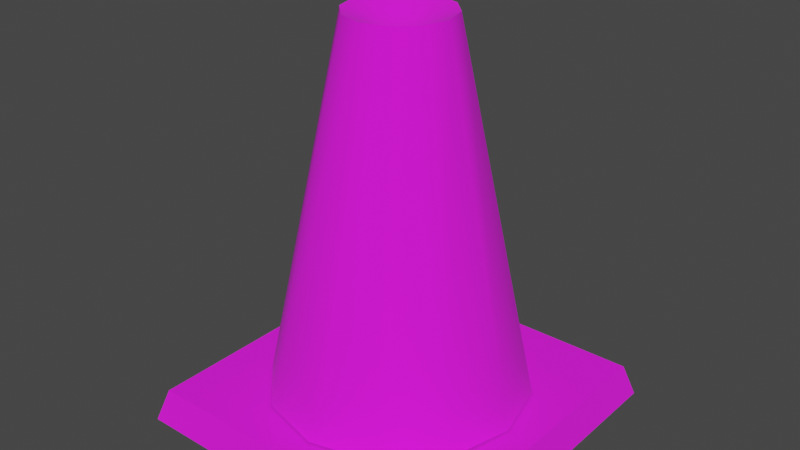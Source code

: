# Source: traffic_cone_pylon.blend  (saved by Blender 3.4.6; exported with 4.5.12 LTS)
import bpy
from mathutils import Matrix  # noqa: F401  (used for matrix-valued properties, if any)

bpy.ops.wm.read_factory_settings(use_empty=True)
scene = bpy.context.scene
scene.name = 'Scene'

# ---- collections
col_collection = bpy.data.collections.new('Collection'); scene.collection.children.link(col_collection)
col_export = bpy.data.collections.new('Export'); scene.collection.children.link(col_export)

# ---- images (referenced by path relative to the original .blend; pixels are not part of the script)
import os
ASSET_DIR = os.environ.get("B2B_ASSET_DIR", "")  # directory of the original .blend (textures are referenced by path, not embedded)
HERE = os.path.dirname(os.path.abspath(__file__))  # packed textures are extracted next to this script under _unpacked/

def load_image(name, relpath, width, height, colorspace="sRGB"):
    """Load a texture the original file referenced (path relative to the .blend, or extracted next to this script)."""
    p = next((c for c in (os.path.join(HERE, relpath), os.path.join(ASSET_DIR, relpath)) if relpath and os.path.exists(c)), "")
    if p:
        img = bpy.data.images.load(p, check_existing=True)
        img.name = name
    else:  # same state as the original file: an image datablock whose file is absent (Cycles renders it pink)
        img = bpy.data.images.new(name, width, height)
        img.source = "FILE"
        img.filepath = "//" + (relpath or name)
    img.colorspace_settings.name = colorspace
    return img
img_trafficcone_pylon_png = load_image('trafficcone_pylon.png', 'trafficcone_pylon.png', 1024, 1024, 'sRGB')

# ---- materials (node trees are filled in below, after node groups)
mat_trafficcone_pylon = bpy.data.materials.new('trafficcone_pylon')
mat_trafficcone_pylon.use_backface_culling = True
mat_trafficcone_pylon.use_transparent_shadow = False

# ---- material node trees
mat_trafficcone_pylon.use_nodes = True; mat_trafficcone_pylon.node_tree.nodes.clear()
_N = mat_trafficcone_pylon.node_tree.nodes; _L = mat_trafficcone_pylon.node_tree.links
n0 = _N.new('ShaderNodeBsdfPrincipled'); n0.name = 'Principled BSDF'; n0.location = (10, 300)
n0.distribution = 'GGX'
n0.subsurface_method = 'RANDOM_WALK_SKIN'
n0.inputs[2].default_value = 1.0
n0.inputs[27].default_value = (0.0, 0.0, 0.0, 1.0)
n0.inputs[28].default_value = 1.0
n1 = _N.new('ShaderNodeOutputMaterial'); n1.name = 'Material Output'; n1.location = (320, 270)
n2 = _N.new('ShaderNodeTexImage'); n2.name = 'Image Texture'; n2.location = (-440, 210)
n2.label = 'BASE COLOR'
n2.image = img_trafficcone_pylon_png
_L.new(n0.outputs[0], n1.inputs[0])
_L.new(n2.outputs[0], n0.inputs[0])
_L.new(n2.outputs[1], n0.inputs[4])
n1.is_active_output = True

# ---- world
world_world = bpy.data.worlds.new('World'); scene.world = world_world
world_world.use_nodes = True; world_world.node_tree.nodes.clear()
_N = world_world.node_tree.nodes; _L = world_world.node_tree.links
n0 = _N.new('ShaderNodeOutputWorld'); n0.name = 'World Output'; n0.location = (300, 300)
n1 = _N.new('ShaderNodeBackground'); n1.name = 'Background'; n1.location = (10, 300)
n1.inputs[0].default_value = (0.05088, 0.05088, 0.05088, 1.0)
_L.new(n1.outputs[0], n0.inputs[0])
n0.is_active_output = True
world_world.color = (0.05088, 0.05088, 0.05088)
world_world.use_sun_shadow = False
world_world.sun_shadow_jitter_overblur = 0.0

# ---- meshes
me_rsrc_world_prop_city_base_trafficcone_pylon_trafficcone_pylon_m = bpy.data.meshes.new('rsrc.world.prop.city_base.trafficcone_pylon.trafficcone_pylon-M')
me_rsrc_world_prop_city_base_trafficcone_pylon_trafficcone_pylon_m.from_pydata([(0.384, -0.08, -0.384), (-0.408, 0.0, -0.408), (0.408, 0.0, -0.408), (0.408, 0.0, 0.408), (-0.408, 0.0, 0.408), (-0.384, -0.08, 0.384), (0.384, -0.08, 0.384), (-1.816e-06, -0.06, -7.868e-09), (-0.384, -0.08, -0.384), (0.06258, -0.98, 0.1084), (0.1252, -0.98, -1.648e-05), (0.1565, -0.08, 0.271), (-0.1565, -0.08, 0.271), (-0.3129, -0.08, 4.118e-05), (-0.06258, -0.98, -0.1084), (-0.1565, -0.08, -0.271), (0.06259, -0.98, -0.1084), (0.1565, -0.08, -0.271), (0.3129, -0.08, -2.27e-06), (0.0, -0.92, 0.0), (-0.06258, -0.98, 0.1084), (-0.1252, -0.98, 8.99e-07), (-4.758e-05, -0.08, 0.3128), (-0.2709, -0.08, 0.1564), (-0.2709, -0.08, -0.1564), (2.622e-06, -0.08, -0.3128), (-0.06258, -0.95, 8.622e-06), (1.903e-05, -0.98, -0.1251), (0.1084, -0.98, 0.06257), (0.2709, -0.08, -0.1564), (-0.0313, -0.95, 0.05419), (-0.1084, -0.98, 0.06256), (-0.1084, -0.98, -0.06256), (0.2709, -0.08, 0.1564), (-1.049e-06, -0.98, 0.1251), (0.06258, -0.95, -2.317e-06), (0.03129, -0.95, 0.0542), (0.03129, -0.95, -0.0542), (-0.03129, -0.95, -0.0542), (0.1084, -0.98, -0.06258), (5.655e-06, -0.95, -0.06256), (9.571e-07, -0.95, 0.06256), (-0.05418, -0.95, 0.03127), (-0.05419, -0.95, -0.03127), (0.05418, -0.95, -0.03128), (0.05418, -0.95, 0.03128)], [], [(7, 0, 6), (6, 0, 2), (2, 3, 6), (1, 2, 0), (0, 8, 1), (8, 0, 7), (3, 4, 5), (5, 6, 3), (6, 5, 7), (4, 1, 8), (8, 5, 4), (7, 5, 8), (12, 23, 31, 20), (13, 24, 32, 21), (17, 29, 39, 16), (18, 33, 28, 10), (19, 35, 45), (19, 36, 41), (19, 37, 44), (19, 30, 42), (19, 38, 40), (19, 26, 43), (11, 22, 34, 9), (25, 17, 16, 27), (34, 41, 36, 9), (28, 9, 36, 45), (22, 12, 20, 34), (33, 11, 9, 28), (29, 18, 10, 39), (24, 15, 14, 32), (23, 13, 21, 31), (15, 25, 27, 14), (39, 10, 35, 44), (31, 42, 30, 20), (32, 43, 26, 21), (27, 16, 37, 40), (14, 27, 40, 38), (37, 19, 40), (20, 30, 41, 34), (30, 19, 41), (21, 26, 42, 31), (26, 19, 42), (14, 38, 43, 32), (38, 19, 43), (16, 39, 44, 37), (35, 19, 44), (10, 28, 45, 35), (36, 19, 45)])
me_rsrc_world_prop_city_base_trafficcone_pylon_trafficcone_pylon_m.polygons.foreach_set('use_smooth', [True] * 48)
_k = set([(0, 2), (0, 6), (0, 8), (1, 8), (3, 6), (4, 5), (5, 6), (5, 8), (9, 28), (9, 34), (10, 28), (10, 39), (14, 27), (14, 32), (16, 27), (16, 39), (20, 31), (20, 34), (21, 31), (21, 32)])
me_rsrc_world_prop_city_base_trafficcone_pylon_trafficcone_pylon_m.attributes.new('sharp_edge', 'BOOLEAN', 'EDGE').data.foreach_set('value', [ (min(e.vertices), max(e.vertices)) in _k for e in me_rsrc_world_prop_city_base_trafficcone_pylon_trafficcone_pylon_m.edges])
_k = {(5, 6): 1.0, (16, 27): 1.0, (10, 28): 1.0, (3, 6): 1.0, (4, 5): 1.0, (21, 31): 1.0, (0, 8): 1.0, (0, 6): 1.0, (14, 32): 1.0, (0, 2): 1.0, (20, 34): 1.0, (1, 8): 1.0, (16, 39): 1.0, (5, 8): 1.0, (14, 27): 1.0, (9, 28): 1.0, (20, 31): 1.0, (21, 32): 1.0, (9, 34): 1.0, (10, 39): 1.0}
me_rsrc_world_prop_city_base_trafficcone_pylon_trafficcone_pylon_m.attributes.new('crease_edge', 'FLOAT', 'EDGE').data.foreach_set('value', [_k.get((min(e.vertices), max(e.vertices)), 0.0) for e in me_rsrc_world_prop_city_base_trafficcone_pylon_trafficcone_pylon_m.edges])
_uv = me_rsrc_world_prop_city_base_trafficcone_pylon_trafficcone_pylon_m.uv_layers.new(name='UVMap')
_uv.uv.foreach_set('vector', [0.776, 0.3342, 0.5579, 0.1162, 0.994, 0.1162, 0.9849, 0.1138, 0.2299, 0.1138, 0.1504, 0.006005, 0.1504, 0.006005, 0.9872, 0.006005, 0.9849, 0.1138, 0.1504, 0.006005, 0.9872, 0.006005, 0.9849, 0.1138, 0.9849, 0.1138, 0.2299, 0.1138, 0.1504, 0.006005, 0.5579, 0.5522, 0.5579, 0.1162, 0.776, 0.3342, 0.9872, 0.006005, 0.1504, 0.006005, 0.2406, 0.1138, 0.2406, 0.1138, 0.9956, 0.1138, 0.9872, 0.006005, 0.994, 0.1162, 0.994, 0.5522, 0.776, 0.3342, 0.1504, 0.006005, 0.9872, 0.006005, 0.9849, 0.1138, 0.9849, 0.1138, 0.2299, 0.1138, 0.1504, 0.006005, 0.776, 0.3342, 0.994, 0.5522, 0.5579, 0.5522, 0.7221, 0.4732, 0.6773, 0.4732, 0.6937, 0.9956, 0.755, 0.9956, 0.6325, 0.4732, 0.5877, 0.4732, 0.5713, 0.9956, 0.6325, 0.9956, 0.4532, 0.4732, 0.4084, 0.4732, 0.3264, 0.9956, 0.3876, 0.9956, 0.9014, 0.4732, 0.8566, 0.4732, 0.9386, 0.9956, 0.9999, 0.9956, 0.1311, 0.2749, 0.1796, 0.2618, 0.1794, 0.2878, 0.1311, 0.2749, 0.1667, 0.3104, 0.1441, 0.3231, 0.1311, 0.2749, 0.144, 0.2264, 0.1664, 0.2395, 0.1311, 0.2749, 0.1182, 0.3234, 0.09581, 0.3103, 0.1311, 0.2749, 0.09553, 0.2394, 0.1181, 0.2267, 0.1311, 0.2749, 0.0826, 0.288, 0.08282, 0.2621, 0.8118, 0.4732, 0.767, 0.4732, 0.8162, 0.9956, 0.8774, 0.9956, 0.4981, 0.4732, 0.4532, 0.4732, 0.3876, 0.9956, 0.4488, 0.9956, 0.1589, 0.3781, 0.1441, 0.3231, 0.1667, 0.3104, 0.2069, 0.3505, 0.2344, 0.3024, 0.2069, 0.3505, 0.1667, 0.3104, 0.1794, 0.2878, 0.767, 0.4732, 0.7221, 0.4732, 0.755, 0.9956, 0.8162, 0.9956, 0.8566, 0.4732, 0.8118, 0.4732, 0.8774, 0.9956, 0.9386, 0.9956, 0.4084, 0.4732, 0.3636, 0.4732, 0.2651, 0.9956, 0.3264, 0.9956, 0.5877, 0.4732, 0.5429, 0.4732, 0.51, 0.9956, 0.5713, 0.9956, 0.6773, 0.4732, 0.6325, 0.4732, 0.6325, 0.9956, 0.6937, 0.9956, 0.5429, 0.4732, 0.4981, 0.4732, 0.4488, 0.9956, 0.51, 0.9956, 0.2066, 0.1992, 0.2344, 0.2471, 0.1796, 0.2618, 0.1664, 0.2395, 0.0556, 0.3506, 0.09581, 0.3103, 0.1182, 0.3234, 0.1035, 0.3783, 0.02779, 0.2474, 0.08282, 0.2621, 0.0826, 0.288, 0.02779, 0.3027, 0.1033, 0.1717, 0.1587, 0.1715, 0.144, 0.2264, 0.1181, 0.2267, 0.05533, 0.1994, 0.1033, 0.1717, 0.1181, 0.2267, 0.09553, 0.2394, 0.144, 0.2264, 0.1311, 0.2749, 0.1181, 0.2267, 0.1035, 0.3783, 0.1182, 0.3234, 0.1441, 0.3231, 0.1589, 0.3781, 0.1182, 0.3234, 0.1311, 0.2749, 0.1441, 0.3231, 0.02779, 0.3027, 0.0826, 0.288, 0.09581, 0.3103, 0.0556, 0.3506, 0.0826, 0.288, 0.1311, 0.2749, 0.09581, 0.3103, 0.05533, 0.1994, 0.09553, 0.2394, 0.08282, 0.2621, 0.02779, 0.2474, 0.09553, 0.2394, 0.1311, 0.2749, 0.08282, 0.2621, 0.1587, 0.1715, 0.2066, 0.1992, 0.1664, 0.2395, 0.144, 0.2264, 0.1796, 0.2618, 0.1311, 0.2749, 0.1664, 0.2395, 0.2344, 0.2471, 0.2344, 0.3024, 0.1794, 0.2878, 0.1796, 0.2618, 0.1667, 0.3104, 0.1311, 0.2749, 0.1794, 0.2878])
me_rsrc_world_prop_city_base_trafficcone_pylon_trafficcone_pylon_m.materials.append(mat_trafficcone_pylon)
me_rsrc_world_prop_city_base_trafficcone_pylon_trafficcone_pylon_m.update()
me_rsrc_world_prop_city_base_trafficcone_pylon_trafficcone_pylon_m.normals_split_custom_set([tuple(v) for v in zip(*[iter([2.02e-07, -1.0, 3.565e-09, -0.02602, -0.9993, 0.02602, -0.02602, -0.9993, -0.02602, 0.9578, -0.2873, 0.0, 0.9578, -0.2873, 0.0, 0.9578, -0.2873, 0.0, 0.9578, -0.2873, 0.0, 0.9578, -0.2873, 0.0, 0.9578, -0.2873, 0.0, 0.0, -0.2873, -0.9578, 0.0, -0.2873, -0.9578, 0.0, -0.2873, -0.9578, 0.0, -0.2873, -0.9578, 0.0, -0.2873, -0.9578, 0.0, -0.2873, -0.9578, 0.02602, -0.9993, 0.02602, -0.02602, -0.9993, 0.02602, 2.02e-07, -1.0, 3.565e-09, 0.0, -0.2873, 0.9578, 0.0, -0.2873, 0.9578, 0.0, -0.2873, 0.9578, 0.0, -0.2873, 0.9578, 0.0, -0.2873, 0.9578, 0.0, -0.2873, 0.9578, -0.02602, -0.9993, -0.02602, 0.02602, -0.9993, -0.02602, 2.02e-07, -1.0, 3.565e-09, -0.9578, -0.2873, 0.0, -0.9578, -0.2873, 0.0, -0.9578, -0.2873, 0.0, -0.9578, -0.2873, 0.0, -0.9578, -0.2873, 0.0, -0.9578, -0.2873, 0.0, 2.02e-07, -1.0, 3.565e-09, 0.02602, -0.9993, -0.02602, 0.02602, -0.9993, 0.02602, -0.4879, -0.2186, 0.8451, -0.8502, -0.1905, 0.4908, -0.7172, 0.3922, 0.576, -0.7527, 0.346, 0.5601, -0.9758, -0.2186, 3.438e-07, -0.8502, -0.1905, -0.4908, -0.6172, 0.4533, -0.6432, -0.6859, -0.1825, 0.7044, 0.4879, -0.2186, -0.8451, 0.8502, -0.1904, -0.4908, 0.7171, 0.3922, -0.5761, 0.7527, 0.3459, -0.5601, 0.9758, -0.2186, 1.775e-07, 0.8502, -0.1905, 0.4908, 0.617, 0.4534, 0.6432, 0.6858, -0.1825, -0.7045, -2.181e-06, -1.0, 2.479e-07, -0.6555, -0.7495, 0.09277, -0.3756, -0.879, -0.2937, -2.181e-06, -1.0, 2.479e-07, -0.1215, -0.7757, -0.6193, 0.1292, -0.8182, -0.5602, -2.181e-06, -1.0, 2.479e-07, 0.01254, -0.8383, 0.545, -0.3623, -0.8785, 0.3115, -2.181e-06, -1.0, 2.479e-07, 0.2716, -0.7464, -0.6076, 0.4516, -0.8755, -0.1719, -2.181e-06, -1.0, 2.479e-07, 0.4081, -0.7495, 0.5212, 0.1493, -0.8226, 0.5486, -2.181e-06, -1.0, 2.479e-07, 0.5972, -0.7756, 0.2045, 0.4297, -0.8168, 0.3849, 0.4879, -0.2186, 0.8451, -7.85e-07, -0.1904, 0.9817, 0.0152, 0.4378, 0.899, 0.953, -0.1826, 0.2419, 3.371e-07, -0.1904, -0.9817, 0.4879, -0.2186, -0.8451, 0.7527, 0.3459, -0.5601, -0.499, 0.1859, -0.8464, -0.01094, -0.5291, -0.8485, 0.1292, -0.8182, -0.5602, -0.1215, -0.7757, -0.6193, -0.7595, -0.6421, -0.1047, -0.6485, -0.4889, -0.5834, -0.7595, -0.6421, -0.1047, -0.1215, -0.7757, -0.6193, -0.3756, -0.879, -0.2937, -7.85e-07, -0.1904, 0.9817, -0.4879, -0.2186, 0.8451, -0.7527, 0.346, 0.5601, 0.0152, 0.4378, 0.899, 0.8502, -0.1905, 0.4908, 0.4879, -0.2186, 0.8451, 0.953, -0.1826, 0.2419, 0.617, 0.4534, 0.6432, 0.8502, -0.1904, -0.4908, 0.9758, -0.2186, 1.775e-07, 0.6858, -0.1825, -0.7045, 0.7171, 0.3922, -0.5761, -0.8502, -0.1905, -0.4908, -0.4879, -0.2186, -0.8451, -0.7946, 0.3843, -0.47, -0.6172, 0.4533, -0.6432, -0.8502, -0.1905, 0.4908, -0.9758, -0.2186, 3.438e-07, -0.6859, -0.1825, 0.7044, -0.7172, 0.3922, 0.576, -0.4879, -0.2186, -0.8451, 3.371e-07, -0.1904, -0.9817, -0.499, 0.1859, -0.8464, -0.7946, 0.3843, -0.47, -0.6636, -0.5566, 0.4999, -0.4703, -0.642, 0.6055, -0.6555, -0.7495, 0.09277, -0.3623, -0.8785, 0.3115, 0.6637, -0.5566, -0.4998, 0.4516, -0.8755, -0.1719, 0.2716, -0.7464, -0.6076, 0.6351, -0.5392, -0.5531, 0.6486, -0.489, 0.5833, 0.4297, -0.8168, 0.3849, 0.5972, -0.7756, 0.2045, 0.4703, -0.6421, -0.6054, 0.378, -0.5964, 0.7081, -0.6351, -0.5392, 0.553, 0.01254, -0.8383, 0.545, 0.1493, -0.8226, 0.5486, 0.6972, -0.4792, 0.5331, 0.378, -0.5964, 0.7081, 0.1493, -0.8226, 0.5486, 0.4081, -0.7495, 0.5212, 0.01254, -0.8383, 0.545, -2.181e-06, -1.0, 2.479e-07, 0.1493, -0.8226, 0.5486, 0.6351, -0.5392, -0.5531, 0.2716, -0.7464, -0.6076, 0.1292, -0.8182, -0.5602, -0.01094, -0.5291, -0.8485, 0.2716, -0.7464, -0.6076, -2.181e-06, -1.0, 2.479e-07, 0.1292, -0.8182, -0.5602, 0.4703, -0.6421, -0.6054, 0.5972, -0.7756, 0.2045, 0.4516, -0.8755, -0.1719, 0.6637, -0.5566, -0.4998, 0.5972, -0.7756, 0.2045, -2.181e-06, -1.0, 2.479e-07, 0.4516, -0.8755, -0.1719, 0.6972, -0.4792, 0.5331, 0.4081, -0.7495, 0.5212, 0.4297, -0.8168, 0.3849, 0.6486, -0.489, 0.5833, 0.4081, -0.7495, 0.5212, -2.181e-06, -1.0, 2.479e-07, 0.4297, -0.8168, 0.3849, -0.6351, -0.5392, 0.553, -0.6636, -0.5566, 0.4999, -0.3623, -0.8785, 0.3115, 0.01254, -0.8383, 0.545, -0.6555, -0.7495, 0.09277, -2.181e-06, -1.0, 2.479e-07, -0.3623, -0.8785, 0.3115, -0.4703, -0.642, 0.6055, -0.6485, -0.4889, -0.5834, -0.3756, -0.879, -0.2937, -0.6555, -0.7495, 0.09277, -0.1215, -0.7757, -0.6193, -2.181e-06, -1.0, 2.479e-07, -0.3756, -0.879, -0.2937])] * 3)])

# ---- objects
ob_trafficcone_pylon_trafficcone_pylon_mesh_0 = bpy.data.objects.new('trafficcone_pylon.trafficcone_pylon-Mesh[0]', me_rsrc_world_prop_city_base_trafficcone_pylon_trafficcone_pylon_m)

# ---- transforms, parenting, visibility, modifiers, constraints
ob_trafficcone_pylon_trafficcone_pylon_mesh_0.location = (0.0, 0.0, 0.0)
ob_trafficcone_pylon_trafficcone_pylon_mesh_0.rotation_mode = 'QUATERNION'
ob_trafficcone_pylon_trafficcone_pylon_mesh_0.rotation_quaternion = (0.7071, -0.7071, -1.57e-16, -9.358e-24)
_m = ob_trafficcone_pylon_trafficcone_pylon_mesh_0.modifiers.new('Weighted Normal', 'WEIGHTED_NORMAL')
_m.keep_sharp = True

# ---- collection membership
scene.collection.objects.link(ob_trafficcone_pylon_trafficcone_pylon_mesh_0)

# ---- scene / render settings (as saved in the file)
scene.frame_start = 1; scene.frame_end = 250; scene.frame_set(1)
scene.render.engine = 'BLENDER_EEVEE_NEXT'
scene.cycles.sampling_pattern = 'TABULATED_SOBOL'
scene.cycles.use_light_tree = False
scene.view_settings.view_transform = 'Filmic'
bpy.context.view_layer.update()

# ---- added for rendering (the .blend has no active camera and no usable light): camera, sun
cam_auto = bpy.data.cameras.new('AutoCamera')
cam_auto.lens = 50.0
cam_auto.sensor_width = 36.0
cam_auto.clip_end = 1000.0
ob_auto_camera = bpy.data.objects.new('AutoCamera', cam_auto)
scene.collection.objects.link(ob_auto_camera)
ob_auto_camera.location = (1.40076, -1.68092, 1.61061)
ob_auto_camera.rotation_euler = (1.09748, -7.21219e-08, 0.694738)
scene.camera = ob_auto_camera
light_auto_sun = bpy.data.lights.new('AutoSun', 'SUN')
light_auto_sun.energy = 3.0
light_auto_sun.angle = 0.0523599
ob_auto_sun = bpy.data.objects.new('AutoSun', light_auto_sun)
scene.collection.objects.link(ob_auto_sun)
ob_auto_sun.rotation_euler = (0.872665, 0.174533, 0.523599)
bpy.context.view_layer.update()
